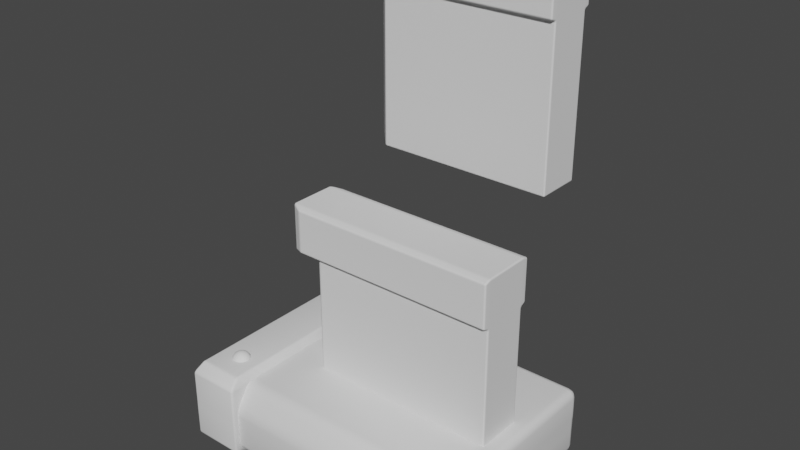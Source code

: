 # Source: cartridge_slot.blend  (saved by Blender 2.82.7; exported with 4.5.12 LTS)
import bpy
from mathutils import Matrix  # noqa: F401  (used for matrix-valued properties, if any)

bpy.ops.wm.read_factory_settings(use_empty=True)
scene = bpy.context.scene
scene.name = 'Scene'

# ---- collections
col_collection = bpy.data.collections.new('Collection'); scene.collection.children.link(col_collection)

# ---- node groups
ng_auto_smooth = bpy.data.node_groups.new('Auto Smooth', 'GeometryNodeTree')
_s = ng_auto_smooth.interface.new_socket(name='Geometry', in_out='OUTPUT', socket_type='NodeSocketGeometry')
_s = ng_auto_smooth.interface.new_socket(name='Geometry', in_out='INPUT', socket_type='NodeSocketGeometry')
_s = ng_auto_smooth.interface.new_socket(name='Angle', in_out='INPUT', socket_type='NodeSocketFloat')
_s.subtype = 'ANGLE'
_s.min_value = 0.0
_s.max_value = 3.142
ng_auto_smooth.is_modifier = True
_N = ng_auto_smooth.nodes; _L = ng_auto_smooth.links
n0 = _N.new('NodeGroupOutput'); n0.name = 'Group Output'; n0.location = (480, -100)
n1 = _N.new('NodeGroupInput'); n1.name = 'Group Input'; n1.location = (-420, -300)
n2 = _N.new('NodeGroupInput'); n2.name = 'Group Input.001'; n2.location = (-60, -100)
n3 = _N.new('GeometryNodeSetShadeSmooth'); n3.name = 'Set Shade Smooth'; n3.location = (120, -100)
n3.domain = 'EDGE'
n4 = _N.new('GeometryNodeSetShadeSmooth'); n4.name = 'Set Shade Smooth.001'; n4.location = (300, -100)
n5 = _N.new('GeometryNodeInputMeshEdgeAngle'); n5.name = 'Edge Angle'; n5.location = (-420, -220)
n6 = _N.new('GeometryNodeInputEdgeSmooth'); n6.name = 'Is Edge Smooth'; n6.location = (-60, -160)
n7 = _N.new('GeometryNodeInputShadeSmooth'); n7.name = 'Is Face Smooth'; n7.location = (-240, -340)
n8 = _N.new('FunctionNodeBooleanMath'); n8.name = 'Boolean Math'; n8.location = (-60, -220)
n9 = _N.new('FunctionNodeCompare'); n9.name = 'Compare'; n9.location = (-240, -180)
n9.operation = 'LESS_EQUAL'
_L.new(n5.outputs[0], n9.inputs[0])
_L.new(n4.outputs[0], n0.inputs[0])
_L.new(n1.outputs[1], n9.inputs[1])
_L.new(n9.outputs[0], n8.inputs[0])
_L.new(n7.outputs[0], n8.inputs[1])
_L.new(n2.outputs[0], n3.inputs[0])
_L.new(n6.outputs[0], n3.inputs[1])
_L.new(n3.outputs[0], n4.inputs[0])
_L.new(n8.outputs[0], n3.inputs[2])
n0.is_active_output = True

# ---- world
world_world = bpy.data.worlds.new('World'); scene.world = world_world
world_world.use_nodes = True; world_world.node_tree.nodes.clear()
_N = world_world.node_tree.nodes; _L = world_world.node_tree.links
n0 = _N.new('ShaderNodeOutputWorld'); n0.name = 'World Output'; n0.location = (300, 300)
n1 = _N.new('ShaderNodeBackground'); n1.name = 'Background'; n1.location = (10, 300)
n1.inputs[0].default_value = (0.05088, 0.05088, 0.05088, 1.0)
_L.new(n1.outputs[0], n0.inputs[0])
n0.is_active_output = True
world_world.color = (0.05088, 0.05088, 0.05088)
world_world.use_sun_shadow = False
world_world.sun_shadow_jitter_overblur = 0.0

# ---- meshes
me_cube_001 = bpy.data.meshes.new('Cube.001')
me_cube_001.from_pydata([(-1.0, -0.2251, 1.0), (-1.0, 0.2251, -1.0), (-1.0, 0.2251, 1.0), (1.0, -0.2251, -1.0), (1.0, -0.2251, 1.0), (1.0, 0.2251, -1.0), (1.0, 0.2251, 1.0), (-1.0, -0.2251, 0.5513), (-1.0, 0.2251, 0.5513), (1.0, 0.2251, 0.5513), (1.0, -0.2251, 0.5513), (-0.7846, 0.2251, -1.0), (-0.7846, 0.2251, 1.0), (-0.7846, -0.2251, -1.0), (-0.7846, -0.2251, 1.0), (-0.7846, -0.2251, 0.5513), (-0.7846, 0.2251, 0.5513), (-1.0, 0.006166, -1.0), (-1.0, 0.006166, 1.0), (1.0, 0.006166, -1.0), (1.0, 0.006166, 1.0), (1.0, 0.006166, 0.5513), (-1.0, 0.006166, 0.5513), (-0.7846, 0.006166, 1.0), (-0.7846, 0.006166, -1.0), (-1.057, -0.2251, 0.5513), (-1.057, -0.2251, 1.0), (-1.057, 0.006166, 1.0), (-1.057, 0.2251, 1.0), (-1.057, 0.2251, 0.5513), (-1.057, 0.006166, 0.5513), (-0.9024, -0.2798, 0.5718), (-0.9024, -0.2798, 0.9795), (-0.6977, 0.2798, 0.9795), (0.9981, 0.2798, 0.9795), (-0.6977, -0.2798, 0.9795), (-0.9024, 0.2798, 0.9795), (-0.9024, 0.2798, 0.5718), (0.9981, 0.2798, 0.5718), (0.9981, -0.2798, 0.9795), (0.9981, -0.2798, 0.5718), (-0.6977, -0.2798, 0.5718), (-0.6977, 0.2798, 0.5718), (-0.9562, -0.2798, 0.5718), (-0.9562, -0.2798, 0.9795), (-0.9562, 0.2798, 0.9795), (-0.9562, 0.2798, 0.5718)], [], [(22, 7, 25, 30), (26, 25, 43, 44), (21, 20, 4, 10), (8, 29, 46, 37), (24, 19, 3, 13), (23, 18, 0, 14), (22, 15, 7), (19, 21, 10, 3), (11, 16, 9, 5), (17, 22, 8, 1), (1, 8, 16, 11), (3, 10, 15, 13), (20, 23, 14, 4), (13, 17, 24), (9, 16, 42, 38), (16, 8, 37, 42), (1, 11, 24, 17), (6, 12, 23, 20), (22, 17, 13, 15), (5, 9, 21, 19), (12, 2, 18, 23), (11, 5, 19, 24), (9, 6, 20, 21), (8, 22, 30, 29), (30, 27, 28, 29), (25, 26, 27, 30), (15, 10, 40, 41), (7, 15, 41, 31), (0, 18, 27, 26), (18, 2, 28, 27), (42, 33, 34, 38), (41, 35, 32, 31), (40, 39, 35, 41), (37, 36, 33, 42), (31, 32, 44, 43), (36, 37, 46, 45), (25, 7, 31, 43), (14, 0, 32, 35), (0, 26, 44, 32), (29, 28, 45, 46), (12, 6, 34, 33), (28, 2, 36, 45), (2, 12, 33, 36), (6, 9, 38, 34), (10, 4, 39, 40), (4, 14, 35, 39)])
_uv = me_cube_001.uv_layers.new(name='UVMap')
_uv.uv.foreach_set('vector', [0.4983, 0.9823, 0.5615, 0.9823, 0.5615, 0.9962, 0.4983, 0.9962, 0.245, 0.9995, 0.1225, 0.9995, 0.1281, 0.9736, 0.2394, 0.9736, 0.6545, 0.8719, 0.6545, 0.9823, 0.5914, 0.9823, 0.5914, 0.8719, 0.4385, 0.9823, 0.4385, 0.9962, 0.4236, 0.9715, 0.4236, 0.9583, 0.3048, 0.9341, 0.3048, 0.4952, 0.3679, 0.4952, 0.3679, 0.9341, 0.9253, 0.439, 0.9253, 0.4919, 0.8621, 0.4919, 0.8621, 0.439, 0.4983, 0.9823, 0.5615, 0.9293, 0.5615, 0.9823, 0.6545, 0.4903, 0.6545, 0.8719, 0.5914, 0.8719, 0.5914, 0.4903, 0.8472, 0.4375, 0.4236, 0.4375, 0.4236, 2.932e-08, 0.8472, 0.0, 0.7292, 0.8719, 0.7292, 0.4903, 0.789, 0.4903, 0.789, 0.8719, 0.8472, 0.4903, 0.4236, 0.4903, 0.4236, 0.4375, 0.8472, 0.4375, 0.4236, 0.4952, 3.255e-08, 0.4952, 0.0, 0.05828, 0.4236, 0.05828, 0.9253, 0.0, 0.9253, 0.439, 0.8621, 0.439, 0.8621, 0.0, 0.3679, 0.9341, 0.3048, 0.9871, 0.3048, 0.9341, 0.4385, 0.4903, 0.4385, 0.9293, 0.4236, 0.9079, 0.4236, 0.4908, 0.4385, 0.9293, 0.4385, 0.9823, 0.4236, 0.9583, 0.4236, 0.9079, 0.245, 0.9871, 0.245, 0.9341, 0.3048, 0.9341, 0.3048, 0.9871, 0.985, 0.0, 0.985, 0.439, 0.9253, 0.439, 0.9253, 0.0, 0.0, 7.331e-08, 0.4236, 0.0, 0.4236, 0.05828, 0.0, 0.05828, 0.7143, 0.4903, 0.7143, 0.8719, 0.6545, 0.8719, 0.6545, 0.4903, 0.985, 0.439, 0.985, 0.4919, 0.9253, 0.4919, 0.9253, 0.439, 0.245, 0.9341, 0.245, 0.4952, 0.3048, 0.4952, 0.3048, 0.9341, 0.7143, 0.8719, 0.7143, 0.9823, 0.6545, 0.9823, 0.6545, 0.8719, 0.4385, 0.9823, 0.4983, 0.9823, 0.4983, 0.9962, 0.4385, 0.9962, 0.9697, 0.5597, 0.8472, 0.5597, 0.8472, 0.5059, 0.9697, 0.5059, 0.9697, 0.6166, 0.8472, 0.6166, 0.8472, 0.5597, 0.9697, 0.5597, 0.5615, 0.9293, 0.5615, 0.4903, 0.5764, 0.4908, 0.5764, 0.9079, 0.5615, 0.9823, 0.5615, 0.9293, 0.5764, 0.9079, 0.5764, 0.9583, 0.8621, 0.4919, 0.9253, 0.4919, 0.9253, 0.5059, 0.8621, 0.5059, 0.9253, 0.4919, 0.985, 0.4919, 0.985, 0.5059, 0.9253, 0.5059, 0.1169, 0.9109, 0.005589, 0.9109, 0.005589, 0.4952, 0.1169, 0.4952, 0.1281, 0.9103, 0.2394, 0.9103, 0.2394, 0.9604, 0.1281, 0.9604, 0.1281, 0.4952, 0.2394, 0.4952, 0.2394, 0.9103, 0.1281, 0.9103, 0.1169, 0.9611, 0.005589, 0.9611, 0.005589, 0.9109, 0.1169, 0.9109, 0.1281, 0.9604, 0.2394, 0.9604, 0.2394, 0.9736, 0.1281, 0.9736, 0.005589, 0.9611, 0.1169, 0.9611, 0.1169, 0.9743, 0.005589, 0.9743, 0.5615, 0.9962, 0.5615, 0.9823, 0.5764, 0.9583, 0.5764, 0.9715, 0.8621, 0.439, 0.8621, 0.4919, 0.8472, 0.4679, 0.8472, 0.4176, 0.8621, 0.4919, 0.8621, 0.5059, 0.8472, 0.4812, 0.8472, 0.4679, 0.1225, 1.0, 0.0, 1.0, 0.005589, 0.9743, 0.1169, 0.9743, 0.985, 0.439, 0.985, 0.0, 1.0, 0.0004732, 1.0, 0.4176, 0.985, 0.5059, 0.985, 0.4919, 1.0, 0.4679, 1.0, 0.4812, 0.985, 0.4919, 0.985, 0.439, 1.0, 0.4176, 1.0, 0.4679, 0.7143, 0.9823, 0.7143, 0.8719, 0.7292, 0.8769, 0.7292, 0.9772, 0.5914, 0.8719, 0.5914, 0.9823, 0.5764, 0.9772, 0.5764, 0.8769, 0.8621, 0.0, 0.8621, 0.439, 0.8472, 0.4176, 0.8472, 0.0004732])
me_cube_001.use_remesh_fix_poles = True
me_cube_001.use_remesh_preserve_attributes = False
me_cube_001.use_mirror_vertex_groups = False
me_cube_001.update()
me_cube_005 = bpy.data.meshes.new('Cube.005')
me_cube_005.from_pydata([(-1.0, -0.3486, 1.664), (-1.0, 0.3421, 1.664), (1.0, -0.3486, 1.664), (1.0, 0.3421, 1.664), (-1.0, -0.3486, 1.152), (-1.0, 0.3421, 1.152), (1.0, 0.3421, 1.152), (1.0, -0.3486, 1.152), (-0.7846, 0.3421, 1.664), (-0.7846, -0.3486, 1.664), (-0.8453, -0.3486, 1.152), (-0.7846, 0.3421, 1.152), (-1.0, 0.006201, 1.664), (1.0, 0.0062, 1.664), (1.0, 0.0062, 1.152), (-1.0, -0.1213, 1.152), (-0.7846, 0.006201, 1.664), (-1.057, -0.3486, 1.152), (-1.057, -0.3486, 1.664), (-1.057, 0.006201, 1.664), (-1.057, 0.3421, 1.664), (-1.057, 0.3421, 1.152), (-1.057, 0.006201, 1.152), (-0.9024, -0.4327, 1.185), (-0.9024, -0.4327, 1.631), (-0.6977, 0.4262, 1.631), (0.9981, 0.4262, 1.631), (-0.6977, -0.4327, 1.631), (-0.9024, 0.4262, 1.631), (-0.9024, 0.4262, 1.185), (0.9981, 0.4262, 1.185), (0.9981, -0.4327, 1.631), (0.9981, -0.4327, 1.185), (-0.6977, -0.4327, 1.185), (-0.6977, 0.4262, 1.185), (-0.9562, -0.4327, 1.185), (-0.9562, -0.4327, 1.631), (-0.9562, 0.4262, 1.631), (-0.9562, 0.4262, 1.185)], [], [(15, 4, 17, 22), (18, 17, 35, 36), (14, 13, 2, 7), (5, 21, 38, 29), (16, 12, 0, 9), (15, 10, 4), (13, 16, 9, 2), (6, 11, 34, 30), (11, 5, 29, 34), (3, 8, 16, 13), (8, 1, 12, 16), (6, 3, 13, 14), (5, 15, 22, 21), (22, 19, 20, 21), (17, 18, 19, 22), (10, 7, 32, 33), (4, 10, 33, 23), (0, 12, 19, 18), (12, 1, 20, 19), (34, 25, 26, 30), (33, 27, 24, 23), (32, 31, 27, 33), (29, 28, 25, 34), (23, 24, 36, 35), (28, 29, 38, 37), (17, 4, 23, 35), (9, 0, 24, 27), (0, 18, 36, 24), (21, 20, 37, 38), (8, 3, 26, 25), (20, 1, 28, 37), (1, 8, 25, 28), (3, 6, 30, 26), (7, 2, 31, 32), (2, 9, 27, 31), (10, 15, 5, 11, 6, 14, 7)])
me_cube_005.polygons.foreach_set('use_smooth', [True] * 36)
_uv = me_cube_005.uv_layers.new(name='UVMap')
_uv.uv.foreach_set('vector', [0.4983, 0.9823, 0.5615, 0.9823, 0.5615, 0.9962, 0.4983, 0.9962, 0.245, 0.9995, 0.1225, 0.9995, 0.1281, 0.9736, 0.2394, 0.9736, 0.6545, 0.8719, 0.6545, 0.9823, 0.5914, 0.9823, 0.5914, 0.8719, 0.4385, 0.9823, 0.4385, 0.9962, 0.4236, 0.9715, 0.4236, 0.9583, 0.9253, 0.439, 0.9253, 0.4919, 0.8621, 0.4919, 0.8621, 0.439, 0.4983, 0.9823, 0.5615, 0.9293, 0.5615, 0.9823, 0.9253, 0.0, 0.9253, 0.439, 0.8621, 0.439, 0.8621, 0.0, 0.4385, 0.4903, 0.4385, 0.9293, 0.4236, 0.9079, 0.4236, 0.4908, 0.4385, 0.9293, 0.4385, 0.9823, 0.4236, 0.9583, 0.4236, 0.9079, 0.985, 0.0, 0.985, 0.439, 0.9253, 0.439, 0.9253, 0.0, 0.985, 0.439, 0.985, 0.4919, 0.9253, 0.4919, 0.9253, 0.439, 0.7143, 0.8719, 0.7143, 0.9823, 0.6545, 0.9823, 0.6545, 0.8719, 0.4385, 0.9823, 0.4983, 0.9823, 0.4983, 0.9962, 0.4385, 0.9962, 0.9697, 0.5597, 0.8472, 0.5597, 0.8472, 0.5059, 0.9697, 0.5059, 0.9697, 0.6166, 0.8472, 0.6166, 0.8472, 0.5597, 0.9697, 0.5597, 0.5615, 0.9293, 0.5615, 0.4903, 0.5764, 0.4908, 0.5764, 0.9079, 0.5615, 0.9823, 0.5615, 0.9293, 0.5764, 0.9079, 0.5764, 0.9583, 0.8621, 0.4919, 0.9253, 0.4919, 0.9253, 0.5059, 0.8621, 0.5059, 0.9253, 0.4919, 0.985, 0.4919, 0.985, 0.5059, 0.9253, 0.5059, 0.1169, 0.9109, 0.005589, 0.9109, 0.005589, 0.4952, 0.1169, 0.4952, 0.1281, 0.9103, 0.2394, 0.9103, 0.2394, 0.9604, 0.1281, 0.9604, 0.1281, 0.4952, 0.2394, 0.4952, 0.2394, 0.9103, 0.1281, 0.9103, 0.1169, 0.9611, 0.005589, 0.9611, 0.005589, 0.9109, 0.1169, 0.9109, 0.1281, 0.9604, 0.2394, 0.9604, 0.2394, 0.9736, 0.1281, 0.9736, 0.005589, 0.9611, 0.1169, 0.9611, 0.1169, 0.9743, 0.005589, 0.9743, 0.5615, 0.9962, 0.5615, 0.9823, 0.5764, 0.9583, 0.5764, 0.9715, 0.8621, 0.439, 0.8621, 0.4919, 0.8472, 0.4679, 0.8472, 0.4176, 0.8621, 0.4919, 0.8621, 0.5059, 0.8472, 0.4812, 0.8472, 0.4679, 0.1225, 1.0, 0.0, 1.0, 0.005589, 0.9743, 0.1169, 0.9743, 0.985, 0.439, 0.985, 0.0, 1.0, 0.0004732, 1.0, 0.4176, 0.985, 0.5059, 0.985, 0.4919, 1.0, 0.4679, 1.0, 0.4812, 0.985, 0.4919, 0.985, 0.439, 1.0, 0.4176, 1.0, 0.4679, 0.7143, 0.9823, 0.7143, 0.8719, 0.7292, 0.8769, 0.7292, 0.9772, 0.5914, 0.8719, 0.5914, 0.9823, 0.5764, 0.9772, 0.5764, 0.8769, 0.8621, 0.0, 0.8621, 0.439, 0.8472, 0.4176, 0.8472, 0.0004732, 0.5615, 0.9293, 0.4983, 0.9823, 0.4385, 0.9823, 0.4385, 0.9293, 0.7143, 0.8719, 0.6545, 0.8719, 0.5615, 0.4903])
me_cube_005.use_remesh_fix_poles = True
me_cube_005.use_remesh_preserve_attributes = False
me_cube_005.use_mirror_vertex_groups = False
me_cube_005.update()
me_cube_006 = bpy.data.meshes.new('Cube.006')
me_cube_006.from_pydata([(-1.0, -0.2251, 1.0), (-1.0, 0.2251, -1.0), (-1.0, 0.2251, 1.0), (1.0, -0.2251, -1.0), (1.0, -0.2251, 1.0), (1.0, 0.2251, -1.0), (1.0, 0.2251, 1.0), (-1.0, -0.2251, 0.5513), (-1.0, 0.2251, 0.5513), (1.0, 0.2251, 0.5513), (1.0, -0.2251, 0.5513), (-0.7846, 0.2251, -1.0), (-0.7846, 0.2251, 1.0), (-0.7846, -0.2251, -1.0), (-0.7846, -0.2251, 1.0), (-0.7846, -0.2251, 0.5513), (-0.7846, 0.2251, 0.5513), (-1.0, 0.006166, -1.0), (-1.0, 0.006166, 1.0), (1.0, 0.006166, -1.0), (1.0, 0.006166, 1.0), (1.0, 0.006166, 0.5513), (-1.0, 0.006166, 0.5513), (-0.7846, 0.006166, 1.0), (-0.7846, 0.006166, -1.0), (-1.057, -0.2251, 0.5513), (-1.057, -0.2251, 1.0), (-1.057, 0.006166, 1.0), (-1.057, 0.2251, 1.0), (-1.057, 0.2251, 0.5513), (-1.057, 0.006166, 0.5513), (-0.9024, -0.2798, 0.5718), (-0.9024, -0.2798, 0.9795), (-0.6977, 0.2798, 0.9795), (0.9981, 0.2798, 0.9795), (-0.6977, -0.2798, 0.9795), (-0.9024, 0.2798, 0.9795), (-0.9024, 0.2798, 0.5718), (0.9981, 0.2798, 0.5718), (0.9981, -0.2798, 0.9795), (0.9981, -0.2798, 0.5718), (-0.6977, -0.2798, 0.5718), (-0.6977, 0.2798, 0.5718), (-0.9562, -0.2798, 0.5718), (-0.9562, -0.2798, 0.9795), (-0.9562, 0.2798, 0.9795), (-0.9562, 0.2798, 0.5718)], [], [(22, 7, 25, 30), (26, 25, 43, 44), (21, 20, 4, 10), (8, 29, 46, 37), (24, 19, 3, 13), (23, 18, 0, 14), (22, 15, 7), (19, 21, 10, 3), (11, 16, 9, 5), (17, 22, 8, 1), (1, 8, 16, 11), (3, 10, 15, 13), (20, 23, 14, 4), (13, 17, 24), (9, 16, 42, 38), (16, 8, 37, 42), (1, 11, 24, 17), (6, 12, 23, 20), (22, 17, 13, 15), (5, 9, 21, 19), (12, 2, 18, 23), (11, 5, 19, 24), (9, 6, 20, 21), (8, 22, 30, 29), (30, 27, 28, 29), (25, 26, 27, 30), (15, 10, 40, 41), (7, 15, 41, 31), (0, 18, 27, 26), (18, 2, 28, 27), (42, 33, 34, 38), (41, 35, 32, 31), (40, 39, 35, 41), (37, 36, 33, 42), (31, 32, 44, 43), (36, 37, 46, 45), (25, 7, 31, 43), (14, 0, 32, 35), (0, 26, 44, 32), (29, 28, 45, 46), (12, 6, 34, 33), (28, 2, 36, 45), (2, 12, 33, 36), (6, 9, 38, 34), (10, 4, 39, 40), (4, 14, 35, 39)])
_uv = me_cube_006.uv_layers.new(name='UVMap')
_uv.uv.foreach_set('vector', [0.4983, 0.9823, 0.5615, 0.9823, 0.5615, 0.9962, 0.4983, 0.9962, 0.245, 0.9995, 0.1225, 0.9995, 0.1281, 0.9736, 0.2394, 0.9736, 0.6545, 0.8719, 0.6545, 0.9823, 0.5914, 0.9823, 0.5914, 0.8719, 0.4385, 0.9823, 0.4385, 0.9962, 0.4236, 0.9715, 0.4236, 0.9583, 0.3048, 0.9341, 0.3048, 0.4952, 0.3679, 0.4952, 0.3679, 0.9341, 0.9253, 0.439, 0.9253, 0.4919, 0.8621, 0.4919, 0.8621, 0.439, 0.4983, 0.9823, 0.5615, 0.9293, 0.5615, 0.9823, 0.6545, 0.4903, 0.6545, 0.8719, 0.5914, 0.8719, 0.5914, 0.4903, 0.8472, 0.4375, 0.4236, 0.4375, 0.4236, 2.932e-08, 0.8472, 0.0, 0.7292, 0.8719, 0.7292, 0.4903, 0.789, 0.4903, 0.789, 0.8719, 0.8472, 0.4903, 0.4236, 0.4903, 0.4236, 0.4375, 0.8472, 0.4375, 0.4236, 0.4952, 3.255e-08, 0.4952, 0.0, 0.05828, 0.4236, 0.05828, 0.9253, 0.0, 0.9253, 0.439, 0.8621, 0.439, 0.8621, 0.0, 0.3679, 0.9341, 0.3048, 0.9871, 0.3048, 0.9341, 0.4385, 0.4903, 0.4385, 0.9293, 0.4236, 0.9079, 0.4236, 0.4908, 0.4385, 0.9293, 0.4385, 0.9823, 0.4236, 0.9583, 0.4236, 0.9079, 0.245, 0.9871, 0.245, 0.9341, 0.3048, 0.9341, 0.3048, 0.9871, 0.985, 0.0, 0.985, 0.439, 0.9253, 0.439, 0.9253, 0.0, 0.0, 7.331e-08, 0.4236, 0.0, 0.4236, 0.05828, 0.0, 0.05828, 0.7143, 0.4903, 0.7143, 0.8719, 0.6545, 0.8719, 0.6545, 0.4903, 0.985, 0.439, 0.985, 0.4919, 0.9253, 0.4919, 0.9253, 0.439, 0.245, 0.9341, 0.245, 0.4952, 0.3048, 0.4952, 0.3048, 0.9341, 0.7143, 0.8719, 0.7143, 0.9823, 0.6545, 0.9823, 0.6545, 0.8719, 0.4385, 0.9823, 0.4983, 0.9823, 0.4983, 0.9962, 0.4385, 0.9962, 0.9697, 0.5597, 0.8472, 0.5597, 0.8472, 0.5059, 0.9697, 0.5059, 0.9697, 0.6166, 0.8472, 0.6166, 0.8472, 0.5597, 0.9697, 0.5597, 0.5615, 0.9293, 0.5615, 0.4903, 0.5764, 0.4908, 0.5764, 0.9079, 0.5615, 0.9823, 0.5615, 0.9293, 0.5764, 0.9079, 0.5764, 0.9583, 0.8621, 0.4919, 0.9253, 0.4919, 0.9253, 0.5059, 0.8621, 0.5059, 0.9253, 0.4919, 0.985, 0.4919, 0.985, 0.5059, 0.9253, 0.5059, 0.1169, 0.9109, 0.005589, 0.9109, 0.005589, 0.4952, 0.1169, 0.4952, 0.1281, 0.9103, 0.2394, 0.9103, 0.2394, 0.9604, 0.1281, 0.9604, 0.1281, 0.4952, 0.2394, 0.4952, 0.2394, 0.9103, 0.1281, 0.9103, 0.1169, 0.9611, 0.005589, 0.9611, 0.005589, 0.9109, 0.1169, 0.9109, 0.1281, 0.9604, 0.2394, 0.9604, 0.2394, 0.9736, 0.1281, 0.9736, 0.005589, 0.9611, 0.1169, 0.9611, 0.1169, 0.9743, 0.005589, 0.9743, 0.5615, 0.9962, 0.5615, 0.9823, 0.5764, 0.9583, 0.5764, 0.9715, 0.8621, 0.439, 0.8621, 0.4919, 0.8472, 0.4679, 0.8472, 0.4176, 0.8621, 0.4919, 0.8621, 0.5059, 0.8472, 0.4812, 0.8472, 0.4679, 0.1225, 1.0, 0.0, 1.0, 0.005589, 0.9743, 0.1169, 0.9743, 0.985, 0.439, 0.985, 0.0, 1.0, 0.0004732, 1.0, 0.4176, 0.985, 0.5059, 0.985, 0.4919, 1.0, 0.4679, 1.0, 0.4812, 0.985, 0.4919, 0.985, 0.439, 1.0, 0.4176, 1.0, 0.4679, 0.7143, 0.9823, 0.7143, 0.8719, 0.7292, 0.8769, 0.7292, 0.9772, 0.5914, 0.8719, 0.5914, 0.9823, 0.5764, 0.9772, 0.5764, 0.8769, 0.8621, 0.0, 0.8621, 0.439, 0.8472, 0.4176, 0.8472, 0.0004732])
me_cube_006.use_remesh_fix_poles = True
me_cube_006.use_remesh_preserve_attributes = False
me_cube_006.use_mirror_vertex_groups = False
me_cube_006.update()
me_plane = bpy.data.meshes.new('Plane')
me_plane.from_pydata([(-1.0, -1.0, 0.0), (1.0, -1.0, 0.0), (-1.0, 1.0, 0.0), (1.0, 1.0, 0.0)], [], [(0, 1, 3, 2)])
_uv = me_plane.uv_layers.new(name='UVMap')
_uv.uv.foreach_set('vector', [0.0, 0.0, 1.0, 0.0, 1.0, 1.0, 0.0, 1.0])
me_plane.use_remesh_fix_poles = True
me_plane.use_remesh_preserve_attributes = False
me_plane.use_mirror_vertex_groups = False
me_plane.update()
me_sphere = bpy.data.meshes.new('Sphere')
me_sphere.from_pydata([(-1.776e-15, 0.4339, 0.901), (-5.551e-17, 0.7818, 0.6235), (0.0, 0.9749, 0.2225), (0.0, 0.7818, -0.6235), (0.3392, 0.2705, 0.901), (0.6113, 0.4875, 0.6235), (0.7622, 0.6079, 0.2225), (0.7622, 0.6079, -0.2225), (0.6113, 0.4875, -0.6235), (0.3392, 0.2705, -0.901), (0.423, -0.09655, 0.901), (0.7622, -0.174, 0.6235), (0.9505, -0.2169, 0.2225), (0.9505, -0.2169, -0.2225), (0.7622, -0.174, -0.6235), (0.423, -0.09655, -0.901), (0.1883, -0.3909, 0.901), (0.3392, -0.7044, 0.6235), (0.423, -0.8784, 0.2225), (0.423, -0.8784, -0.2225), (0.3392, -0.7044, -0.6235), (0.1883, -0.3909, -0.901), (0.0, 1.51e-07, -1.0), (-0.1883, -0.3909, 0.901), (-0.3392, -0.7044, 0.6235), (-0.423, -0.8784, 0.2225), (-0.423, -0.8784, -0.2225), (-0.3392, -0.7044, -0.6235), (-0.1883, -0.3909, -0.901), (-0.423, -0.09655, 0.901), (-0.7622, -0.174, 0.6235), (-0.9505, -0.2169, 0.2225), (-0.9505, -0.2169, -0.2225), (-0.7622, -0.174, -0.6235), (-0.423, -0.09655, -0.901), (-0.3392, 0.2705, 0.901), (-0.6113, 0.4875, 0.6235), (-0.7622, 0.6079, 0.2225), (-0.7622, 0.6079, -0.2225), (-0.6113, 0.4875, -0.6235), (-0.3392, 0.2705, -0.901), (-7.105e-15, -2.487e-14, 1.0), (9.056e-08, 0.9749, -0.2225), (6.076e-08, 0.4339, -0.901), (0.0, 0.6229, 0.781), (0.0, 0.8998, 0.4333), (0.487, 0.3883, 0.781), (0.7035, 0.561, 0.4333), (0.7807, 0.6226, -4.532e-08), (0.7035, 0.561, -0.4333), (0.487, 0.3883, -0.781), (0.1735, 0.3602, 0.9188), (0.3261, 0.6772, -0.6623), (0.4209, 0.8739, 0.2444), (0.3261, 0.6772, 0.6623), (0.6072, -0.1386, 0.781), (0.8772, -0.2002, 0.4333), (0.9735, -0.2222, -3.852e-08), (0.8772, -0.2002, -0.4333), (0.6072, -0.1386, -0.781), (0.7328, 0.1672, -0.6623), (0.9457, 0.2158, -0.2444), (0.9457, 0.2158, 0.2444), (0.7328, 0.1672, 0.6623), (0.3897, 0.08896, 0.9188), (0.3897, 0.08896, -0.9188), (0.2702, -0.5612, 0.781), (0.3904, -0.8107, 0.4333), (0.4333, -0.8997, -4.532e-08), (0.3904, -0.8107, -0.4333), (0.2702, -0.5612, -0.781), (0.09685, -0.2011, -0.9779), (0.3126, -0.2493, 0.9188), (0.3126, -0.2493, -0.9188), (0.5876, -0.4686, -0.6623), (0.7584, -0.6048, -0.2444), (0.7584, -0.6048, 0.2444), (0.5876, -0.4686, 0.6623), (-0.2702, -0.5612, 0.781), (-0.3904, -0.8107, 0.4333), (-0.4333, -0.8997, -4.588e-08), (-0.3904, -0.8107, -0.4333), (-0.2702, -0.5612, -0.781), (-1.491e-08, -0.3998, -0.9188), (-3.17e-08, -0.7516, -0.6623), (-3.288e-08, -0.97, -0.2444), (-3.288e-08, -0.97, 0.2444), (-3.17e-08, -0.7516, 0.6623), (-4.31e-08, -0.3998, 0.9188), (-0.6072, -0.1386, 0.781), (-0.8772, -0.2002, 0.4333), (-0.9735, -0.2222, -3.795e-08), (-0.8772, -0.2002, -0.4333), (-0.6072, -0.1386, -0.781), (-0.7584, -0.6048, -0.2444), (-0.7584, -0.6048, 0.2444), (-0.5876, -0.4686, 0.6623), (-0.3126, -0.2493, 0.9188), (-0.3126, -0.2493, -0.9188), (-0.5876, -0.4686, -0.6623), (-0.487, 0.3883, 0.781), (-0.7035, 0.561, 0.4333), (-0.7807, 0.6226, -4.532e-08), (-0.7035, 0.561, -0.4333), (-0.487, 0.3883, -0.781), (-0.3897, 0.08896, -0.9188), (-0.7328, 0.1672, -0.6623), (-0.9457, 0.2158, -0.2444), (-0.9457, 0.2158, 0.2444), (-0.7328, 0.1672, 0.6623), (-0.3897, 0.08896, 0.9188), (-0.1735, 0.3602, -0.9188), (-0.4209, 0.8739, -0.2444), (-3.578e-15, 0.2232, 0.9779), (4.528e-08, 0.9986, -4.132e-08), (4.504e-08, 0.8998, -0.4333), (3.069e-08, 0.6229, -0.781), (3.016e-08, 0.2232, -0.9779), (0.1745, 0.1392, 0.9779), (0.1745, 0.1392, -0.9779), (0.1735, 0.3602, -0.9188), (0.4209, 0.8739, -0.2444), (0.2176, -0.04967, 0.9779), (0.2176, -0.04967, -0.9779), (0.09685, -0.2011, 0.9779), (-0.09685, -0.2011, 0.9779), (-0.09685, -0.2011, -0.9779), (-0.2176, -0.04967, 0.9779), (-0.2176, -0.04967, -0.9779), (-0.1745, 0.1392, 0.9779), (-0.1745, 0.1392, -0.9779), (-0.3261, 0.6772, -0.6623), (-0.4209, 0.8739, 0.2444), (-0.3261, 0.6772, 0.6623), (-0.1735, 0.3602, 0.9188), (-0.2541, 0.5276, 0.812), (-0.4333, 0.8997, -4.332e-08), (-0.2541, 0.5276, -0.812), (-0.3829, 0.7952, 0.4694), (-0.3829, 0.7952, -0.4694), (-0.5709, 0.1303, 0.812), (-0.9735, 0.2222, -4.164e-08), (-0.5709, 0.1303, -0.812), (-0.8605, 0.1964, 0.4694), (-0.8605, 0.1964, -0.4694), (-0.4578, -0.3651, -0.812), (-0.69, -0.5503, 0.4694), (-0.69, -0.5503, -0.4694), (-0.4578, -0.3651, 0.812), (-0.7807, -0.6226, -4.192e-08), (-2.169e-08, -0.8826, 0.4694), (-1.619e-08, -0.8826, -0.4694), (-1.479e-08, -0.5856, 0.812), (-3.308e-08, -0.9986, -4.56e-08), (-1.315e-08, -0.5856, -0.812), (0.69, -0.5503, 0.4694), (0.69, -0.5503, -0.4694), (0.4578, -0.3651, 0.812), (0.7807, -0.6226, -4.192e-08), (0.4578, -0.3651, -0.812), (0.5709, 0.1303, 0.812), (0.9735, 0.2222, -4.192e-08), (0.5709, 0.1303, -0.812), (0.8605, 0.1964, 0.4694), (0.8605, 0.1964, -0.4694), (0.3829, 0.7952, 0.4694), (0.3829, 0.7952, -0.4694), (0.2541, 0.5276, 0.812), (0.4333, 0.8997, -4.332e-08), (0.2541, 0.5276, -0.812)], [], [(0, 113, 51), (169, 52, 8, 50), (168, 53, 6, 48), (167, 51, 4, 46), (22, 117, 119), (166, 121, 7, 49), (165, 54, 5, 47), (164, 61, 13, 58), (163, 63, 11, 56), (4, 118, 64), (162, 60, 14, 59), (161, 62, 12, 57), (160, 64, 10, 55), (22, 119, 123), (10, 122, 72), (159, 74, 20, 70), (158, 76, 18, 68), (157, 72, 16, 66), (22, 123, 71), (156, 75, 19, 69), (155, 77, 17, 67), (154, 84, 27, 82), (153, 86, 25, 80), (152, 88, 23, 78), (22, 71, 126), (151, 85, 26, 81), (150, 87, 24, 79), (16, 124, 88), (149, 95, 31, 91), (148, 97, 29, 89), (22, 126, 128), (147, 94, 32, 92), (146, 96, 30, 90), (23, 125, 97), (145, 99, 33, 93), (22, 128, 130), (144, 107, 38, 103), (143, 109, 36, 101), (29, 127, 110), (142, 106, 39, 104), (141, 108, 37, 102), (140, 110, 35, 100), (22, 130, 117), (139, 112, 42, 115), (138, 133, 1, 45), (35, 129, 134), (137, 131, 3, 116), (136, 132, 2, 114), (135, 134, 0, 44), (133, 135, 44, 1), (36, 100, 135, 133), (100, 35, 134, 135), (112, 136, 114, 42), (38, 102, 136, 112), (102, 37, 132, 136), (111, 137, 116, 43), (40, 104, 137, 111), (104, 39, 131, 137), (134, 113, 0), (134, 129, 113), (129, 41, 113), (132, 138, 45, 2), (37, 101, 138, 132), (101, 36, 133, 138), (131, 139, 115, 3), (39, 103, 139, 131), (103, 38, 112, 139), (117, 111, 43), (117, 130, 111), (130, 40, 111), (109, 140, 100, 36), (30, 89, 140, 109), (89, 29, 110, 140), (107, 141, 102, 38), (32, 91, 141, 107), (91, 31, 108, 141), (105, 142, 104, 40), (34, 93, 142, 105), (93, 33, 106, 142), (110, 129, 35), (110, 127, 129), (127, 41, 129), (108, 143, 101, 37), (31, 90, 143, 108), (90, 30, 109, 143), (106, 144, 103, 39), (33, 92, 144, 106), (92, 32, 107, 144), (130, 105, 40), (130, 128, 105), (128, 34, 105), (98, 145, 93, 34), (28, 82, 145, 98), (82, 27, 99, 145), (97, 127, 29), (97, 125, 127), (125, 41, 127), (95, 146, 90, 31), (25, 79, 146, 95), (79, 24, 96, 146), (99, 147, 92, 33), (27, 81, 147, 99), (81, 26, 94, 147), (128, 98, 34), (128, 126, 98), (126, 28, 98), (96, 148, 89, 30), (24, 78, 148, 96), (78, 23, 97, 148), (94, 149, 91, 32), (26, 80, 149, 94), (80, 25, 95, 149), (88, 125, 23), (88, 124, 125), (124, 41, 125), (86, 150, 79, 25), (18, 67, 150, 86), (67, 17, 87, 150), (84, 151, 81, 27), (20, 69, 151, 84), (69, 19, 85, 151), (126, 83, 28), (126, 71, 83), (71, 21, 83), (87, 152, 78, 24), (17, 66, 152, 87), (66, 16, 88, 152), (85, 153, 80, 26), (19, 68, 153, 85), (68, 18, 86, 153), (83, 154, 82, 28), (21, 70, 154, 83), (70, 20, 84, 154), (76, 155, 67, 18), (12, 56, 155, 76), (56, 11, 77, 155), (74, 156, 69, 20), (14, 58, 156, 74), (58, 13, 75, 156), (71, 73, 21), (71, 123, 73), (123, 15, 73), (77, 157, 66, 17), (11, 55, 157, 77), (55, 10, 72, 157), (75, 158, 68, 19), (13, 57, 158, 75), (57, 12, 76, 158), (73, 159, 70, 21), (15, 59, 159, 73), (59, 14, 74, 159), (72, 124, 16), (72, 122, 124), (122, 41, 124), (123, 65, 15), (123, 119, 65), (119, 9, 65), (63, 160, 55, 11), (5, 46, 160, 63), (46, 4, 64, 160), (61, 161, 57, 13), (7, 48, 161, 61), (48, 6, 62, 161), (65, 162, 59, 15), (9, 50, 162, 65), (50, 8, 60, 162), (64, 122, 10), (64, 118, 122), (118, 41, 122), (62, 163, 56, 12), (6, 47, 163, 62), (47, 5, 63, 163), (60, 164, 58, 14), (8, 49, 164, 60), (49, 7, 61, 164), (53, 165, 47, 6), (2, 45, 165, 53), (45, 1, 54, 165), (52, 166, 49, 8), (3, 115, 166, 52), (115, 42, 121, 166), (119, 120, 9), (119, 117, 120), (117, 43, 120), (54, 167, 46, 5), (1, 44, 167, 54), (44, 0, 51, 167), (121, 168, 48, 7), (42, 114, 168, 121), (114, 2, 53, 168), (120, 169, 50, 9), (43, 116, 169, 120), (116, 3, 52, 169), (51, 118, 4), (51, 113, 118), (113, 41, 118)])
me_sphere.polygons.foreach_set('use_smooth', [True] * 196)
_uv = me_sphere.uv_layers.new(name='UVMap')
_uv.uv.foreach_set('vector', [0.7143, 0.8571, 0.6786, 0.9286, 0.6429, 0.8571, 0.6429, 0.2143, 0.6429, 0.2857, 0.5714, 0.2857, 0.5714, 0.2143, 0.6429, 0.5, 0.6429, 0.5714, 0.5714, 0.5714, 0.5714, 0.5, 0.6429, 0.7857, 0.6429, 0.8571, 0.5714, 0.8571, 0.5714, 0.7857, 0.6429, 0.0, 0.6786, 0.07143, 0.6071, 0.07143, 0.6429, 0.3571, 0.6429, 0.4286, 0.5714, 0.4286, 0.5714, 0.3571, 0.6429, 0.6429, 0.6429, 0.7143, 0.5714, 0.7143, 0.5714, 0.6429, 0.5, 0.3571, 0.5, 0.4286, 0.4286, 0.4286, 0.4286, 0.3571, 0.5, 0.6429, 0.5, 0.7143, 0.4286, 0.7143, 0.4286, 0.6429, 0.5714, 0.8571, 0.5357, 0.9286, 0.5, 0.8571, 0.5, 0.2143, 0.5, 0.2857, 0.4286, 0.2857, 0.4286, 0.2143, 0.5, 0.5, 0.5, 0.5714, 0.4286, 0.5714, 0.4286, 0.5, 0.5, 0.7857, 0.5, 0.8571, 0.4286, 0.8571, 0.4286, 0.7857, 0.5, 0.0, 0.5357, 0.07143, 0.4643, 0.07143, 0.4286, 0.8571, 0.3929, 0.9286, 0.3571, 0.8571, 0.3571, 0.2143, 0.3571, 0.2857, 0.2857, 0.2857, 0.2857, 0.2143, 0.3571, 0.5, 0.3571, 0.5714, 0.2857, 0.5714, 0.2857, 0.5, 0.3571, 0.7857, 0.3571, 0.8571, 0.2857, 0.8571, 0.2857, 0.7857, 0.3571, 0.0, 0.3929, 0.07143, 0.3214, 0.07143, 0.3571, 0.3571, 0.3571, 0.4286, 0.2857, 0.4286, 0.2857, 0.3571, 0.3571, 0.6429, 0.3571, 0.7143, 0.2857, 0.7143, 0.2857, 0.6429, 0.2143, 0.2143, 0.2143, 0.2857, 0.1429, 0.2857, 0.1429, 0.2143, 0.2143, 0.5, 0.2143, 0.5714, 0.1429, 0.5714, 0.1429, 0.5, 0.2143, 0.7857, 0.2143, 0.8571, 0.1429, 0.8571, 0.1429, 0.7857, 0.2143, 0.0, 0.25, 0.07143, 0.1786, 0.07143, 0.2143, 0.3571, 0.2143, 0.4286, 0.1429, 0.4286, 0.1429, 0.3571, 0.2143, 0.6429, 0.2143, 0.7143, 0.1429, 0.7143, 0.1429, 0.6429, 0.2857, 0.8571, 0.25, 0.9286, 0.2143, 0.8571, 0.07143, 0.5, 0.07143, 0.5714, 5.96e-08, 0.5714, 5.96e-08, 0.5, 0.07143, 0.7857, 0.07143, 0.8571, 0.0, 0.8571, 2.98e-08, 0.7857, 0.07143, 0.0, 0.1071, 0.07143, 0.03571, 0.07143, 0.07143, 0.3571, 0.07143, 0.4286, 5.96e-08, 0.4286, 5.96e-08, 0.3571, 0.07143, 0.6429, 0.07143, 0.7143, 5.96e-08, 0.7143, 5.96e-08, 0.6429, 0.1429, 0.8571, 0.1071, 0.9286, 0.07143, 0.8571, 0.07143, 0.2143, 0.07143, 0.2857, 5.96e-08, 0.2857, 2.98e-08, 0.2143, 0.9286, 0.0, 0.9643, 0.07143, 0.8929, 0.07143, 0.9286, 0.3571, 0.9286, 0.4286, 0.8571, 0.4286, 0.8571, 0.3571, 0.9286, 0.6429, 0.9286, 0.7143, 0.8571, 0.7143, 0.8571, 0.6429, 1.0, 0.8571, 0.9643, 0.9286, 0.9286, 0.8571, 0.9286, 0.2143, 0.9286, 0.2857, 0.8571, 0.2857, 0.8571, 0.2143, 0.9286, 0.5, 0.9286, 0.5714, 0.8571, 0.5714, 0.8571, 0.5, 0.9286, 0.7857, 0.9286, 0.8571, 0.8571, 0.8571, 0.8571, 0.7857, 0.7857, 0.0, 0.8214, 0.07143, 0.75, 0.07143, 0.7857, 0.3571, 0.7857, 0.4286, 0.7143, 0.4286, 0.7143, 0.3571, 0.7857, 0.6429, 0.7857, 0.7143, 0.7143, 0.7143, 0.7143, 0.6429, 0.8571, 0.8571, 0.8214, 0.9286, 0.7857, 0.8571, 0.7857, 0.2143, 0.7857, 0.2857, 0.7143, 0.2857, 0.7143, 0.2143, 0.7857, 0.5, 0.7857, 0.5714, 0.7143, 0.5714, 0.7143, 0.5, 0.7857, 0.7857, 0.7857, 0.8571, 0.7143, 0.8571, 0.7143, 0.7857, 0.7857, 0.7143, 0.7857, 0.7857, 0.7143, 0.7857, 0.7143, 0.7143, 0.8571, 0.7143, 0.8571, 0.7857, 0.7857, 0.7857, 0.7857, 0.7143, 0.8571, 0.7857, 0.8571, 0.8571, 0.7857, 0.8571, 0.7857, 0.7857, 0.7857, 0.4286, 0.7857, 0.5, 0.7143, 0.5, 0.7143, 0.4286, 0.8571, 0.4286, 0.8571, 0.5, 0.7857, 0.5, 0.7857, 0.4286, 0.8571, 0.5, 0.8571, 0.5714, 0.7857, 0.5714, 0.7857, 0.5, 0.7857, 0.1429, 0.7857, 0.2143, 0.7143, 0.2143, 0.7143, 0.1429, 0.8571, 0.1429, 0.8571, 0.2143, 0.7857, 0.2143, 0.7857, 0.1429, 0.8571, 0.2143, 0.8571, 0.2857, 0.7857, 0.2857, 0.7857, 0.2143, 0.7857, 0.8571, 0.75, 0.9286, 0.7143, 0.8571, 0.7857, 0.8571, 0.8214, 0.9286, 0.75, 0.9286, 0.8214, 0.9286, 0.7857, 1.0, 0.75, 0.9286, 0.7857, 0.5714, 0.7857, 0.6429, 0.7143, 0.6429, 0.7143, 0.5714, 0.8571, 0.5714, 0.8571, 0.6429, 0.7857, 0.6429, 0.7857, 0.5714, 0.8571, 0.6429, 0.8571, 0.7143, 0.7857, 0.7143, 0.7857, 0.6429, 0.7857, 0.2857, 0.7857, 0.3571, 0.7143, 0.3571, 0.7143, 0.2857, 0.8571, 0.2857, 0.8571, 0.3571, 0.7857, 0.3571, 0.7857, 0.2857, 0.8571, 0.3571, 0.8571, 0.4286, 0.7857, 0.4286, 0.7857, 0.3571, 0.75, 0.07143, 0.7857, 0.1429, 0.7143, 0.1429, 0.75, 0.07143, 0.8214, 0.07143, 0.7857, 0.1429, 0.8214, 0.07143, 0.8571, 0.1429, 0.7857, 0.1429, 0.9286, 0.7143, 0.9286, 0.7857, 0.8571, 0.7857, 0.8571, 0.7143, 1.0, 0.7143, 1.0, 0.7857, 0.9286, 0.7857, 0.9286, 0.7143, 1.0, 0.7857, 1.0, 0.8571, 0.9286, 0.8571, 0.9286, 0.7857, 0.9286, 0.4286, 0.9286, 0.5, 0.8571, 0.5, 0.8571, 0.4286, 1.0, 0.4286, 1.0, 0.5, 0.9286, 0.5, 0.9286, 0.4286, 1.0, 0.5, 1.0, 0.5714, 0.9286, 0.5714, 0.9286, 0.5, 0.9286, 0.1429, 0.9286, 0.2143, 0.8571, 0.2143, 0.8571, 0.1429, 1.0, 0.1429, 1.0, 0.2143, 0.9286, 0.2143, 0.9286, 0.1429, 1.0, 0.2143, 1.0, 0.2857, 0.9286, 0.2857, 0.9286, 0.2143, 0.9286, 0.8571, 0.8929, 0.9286, 0.8571, 0.8571, 0.9286, 0.8571, 0.9643, 0.9286, 0.8929, 0.9286, 0.9643, 0.9286, 0.9286, 1.0, 0.8929, 0.9286, 0.9286, 0.5714, 0.9286, 0.6429, 0.8571, 0.6429, 0.8571, 0.5714, 1.0, 0.5714, 1.0, 0.6429, 0.9286, 0.6429, 0.9286, 0.5714, 1.0, 0.6429, 1.0, 0.7143, 0.9286, 0.7143, 0.9286, 0.6429, 0.9286, 0.2857, 0.9286, 0.3571, 0.8571, 0.3571, 0.8571, 0.2857, 1.0, 0.2857, 1.0, 0.3571, 0.9286, 0.3571, 0.9286, 0.2857, 1.0, 0.3571, 1.0, 0.4286, 0.9286, 0.4286, 0.9286, 0.3571, 0.8929, 0.07143, 0.9286, 0.1429, 0.8571, 0.1429, 0.8929, 0.07143, 0.9643, 0.07143, 0.9286, 0.1429, 0.9643, 0.07143, 1.0, 0.1429, 0.9286, 0.1429, 0.07143, 0.1429, 0.07143, 0.2143, 2.98e-08, 0.2143, 0.0, 0.1429, 0.1429, 0.1429, 0.1429, 0.2143, 0.07143, 0.2143, 0.07143, 0.1429, 0.1429, 0.2143, 0.1429, 0.2857, 0.07143, 0.2857, 0.07143, 0.2143, 0.07143, 0.8571, 0.03571, 0.9286, 0.0, 0.8571, 0.07143, 0.8571, 0.1071, 0.9286, 0.03571, 0.9286, 0.1071, 0.9286, 0.07143, 1.0, 0.03571, 0.9286, 0.07143, 0.5714, 0.07143, 0.6429, 5.96e-08, 0.6429, 5.96e-08, 0.5714, 0.1429, 0.5714, 0.1429, 0.6429, 0.07143, 0.6429, 0.07143, 0.5714, 0.1429, 0.6429, 0.1429, 0.7143, 0.07143, 0.7143, 0.07143, 0.6429, 0.07143, 0.2857, 0.07143, 0.3571, 5.96e-08, 0.3571, 5.96e-08, 0.2857, 0.1429, 0.2857, 0.1429, 0.3571, 0.07143, 0.3571, 0.07143, 0.2857, 0.1429, 0.3571, 0.1429, 0.4286, 0.07143, 0.4286, 0.07143, 0.3571, 0.03571, 0.07143, 0.07143, 0.1429, 0.0, 0.1429, 0.03571, 0.07143, 0.1071, 0.07143, 0.07143, 0.1429, 0.1071, 0.07143, 0.1429, 0.1429, 0.07143, 0.1429, 0.07143, 0.7143, 0.07143, 0.7857, 2.98e-08, 0.7857, 5.96e-08, 0.7143, 0.1429, 0.7143, 0.1429, 0.7857, 0.07143, 0.7857, 0.07143, 0.7143, 0.1429, 0.7857, 0.1429, 0.8571, 0.07143, 0.8571, 0.07143, 0.7857, 0.07143, 0.4286, 0.07143, 0.5, 5.96e-08, 0.5, 5.96e-08, 0.4286, 0.1429, 0.4286, 0.1429, 0.5, 0.07143, 0.5, 0.07143, 0.4286, 0.1429, 0.5, 0.1429, 0.5714, 0.07143, 0.5714, 0.07143, 0.5, 0.2143, 0.8571, 0.1786, 0.9286, 0.1429, 0.8571, 0.2143, 0.8571, 0.25, 0.9286, 0.1786, 0.9286, 0.25, 0.9286, 0.2143, 1.0, 0.1786, 0.9286, 0.2143, 0.5714, 0.2143, 0.6429, 0.1429, 0.6429, 0.1429, 0.5714, 0.2857, 0.5714, 0.2857, 0.6429, 0.2143, 0.6429, 0.2143, 0.5714, 0.2857, 0.6429, 0.2857, 0.7143, 0.2143, 0.7143, 0.2143, 0.6429, 0.2143, 0.2857, 0.2143, 0.3571, 0.1429, 0.3571, 0.1429, 0.2857, 0.2857, 0.2857, 0.2857, 0.3571, 0.2143, 0.3571, 0.2143, 0.2857, 0.2857, 0.3571, 0.2857, 0.4286, 0.2143, 0.4286, 0.2143, 0.3571, 0.1786, 0.07143, 0.2143, 0.1429, 0.1429, 0.1429, 0.1786, 0.07143, 0.25, 0.07143, 0.2143, 0.1429, 0.25, 0.07143, 0.2857, 0.1429, 0.2143, 0.1429, 0.2143, 0.7143, 0.2143, 0.7857, 0.1429, 0.7857, 0.1429, 0.7143, 0.2857, 0.7143, 0.2857, 0.7857, 0.2143, 0.7857, 0.2143, 0.7143, 0.2857, 0.7857, 0.2857, 0.8571, 0.2143, 0.8571, 0.2143, 0.7857, 0.2143, 0.4286, 0.2143, 0.5, 0.1429, 0.5, 0.1429, 0.4286, 0.2857, 0.4286, 0.2857, 0.5, 0.2143, 0.5, 0.2143, 0.4286, 0.2857, 0.5, 0.2857, 0.5714, 0.2143, 0.5714, 0.2143, 0.5, 0.2143, 0.1429, 0.2143, 0.2143, 0.1429, 0.2143, 0.1429, 0.1429, 0.2857, 0.1429, 0.2857, 0.2143, 0.2143, 0.2143, 0.2143, 0.1429, 0.2857, 0.2143, 0.2857, 0.2857, 0.2143, 0.2857, 0.2143, 0.2143, 0.3571, 0.5714, 0.3571, 0.6429, 0.2857, 0.6429, 0.2857, 0.5714, 0.4286, 0.5714, 0.4286, 0.6429, 0.3571, 0.6429, 0.3571, 0.5714, 0.4286, 0.6429, 0.4286, 0.7143, 0.3571, 0.7143, 0.3571, 0.6429, 0.3571, 0.2857, 0.3571, 0.3571, 0.2857, 0.3571, 0.2857, 0.2857, 0.4286, 0.2857, 0.4286, 0.3571, 0.3571, 0.3571, 0.3571, 0.2857, 0.4286, 0.3571, 0.4286, 0.4286, 0.3571, 0.4286, 0.3571, 0.3571, 0.3214, 0.07143, 0.3571, 0.1429, 0.2857, 0.1429, 0.3214, 0.07143, 0.3929, 0.07143, 0.3571, 0.1429, 0.3929, 0.07143, 0.4286, 0.1429, 0.3571, 0.1429, 0.3571, 0.7143, 0.3571, 0.7857, 0.2857, 0.7857, 0.2857, 0.7143, 0.4286, 0.7143, 0.4286, 0.7857, 0.3571, 0.7857, 0.3571, 0.7143, 0.4286, 0.7857, 0.4286, 0.8571, 0.3571, 0.8571, 0.3571, 0.7857, 0.3571, 0.4286, 0.3571, 0.5, 0.2857, 0.5, 0.2857, 0.4286, 0.4286, 0.4286, 0.4286, 0.5, 0.3571, 0.5, 0.3571, 0.4286, 0.4286, 0.5, 0.4286, 0.5714, 0.3571, 0.5714, 0.3571, 0.5, 0.3571, 0.1429, 0.3571, 0.2143, 0.2857, 0.2143, 0.2857, 0.1429, 0.4286, 0.1429, 0.4286, 0.2143, 0.3571, 0.2143, 0.3571, 0.1429, 0.4286, 0.2143, 0.4286, 0.2857, 0.3571, 0.2857, 0.3571, 0.2143, 0.3571, 0.8571, 0.3214, 0.9286, 0.2857, 0.8571, 0.3571, 0.8571, 0.3929, 0.9286, 0.3214, 0.9286, 0.3929, 0.9286, 0.3571, 1.0, 0.3214, 0.9286, 0.4643, 0.07143, 0.5, 0.1429, 0.4286, 0.1429, 0.4643, 0.07143, 0.5357, 0.07143, 0.5, 0.1429, 0.5357, 0.07143, 0.5714, 0.1429, 0.5, 0.1429, 0.5, 0.7143, 0.5, 0.7857, 0.4286, 0.7857, 0.4286, 0.7143, 0.5714, 0.7143, 0.5714, 0.7857, 0.5, 0.7857, 0.5, 0.7143, 0.5714, 0.7857, 0.5714, 0.8571, 0.5, 0.8571, 0.5, 0.7857, 0.5, 0.4286, 0.5, 0.5, 0.4286, 0.5, 0.4286, 0.4286, 0.5714, 0.4286, 0.5714, 0.5, 0.5, 0.5, 0.5, 0.4286, 0.5714, 0.5, 0.5714, 0.5714, 0.5, 0.5714, 0.5, 0.5, 0.5, 0.1429, 0.5, 0.2143, 0.4286, 0.2143, 0.4286, 0.1429, 0.5714, 0.1429, 0.5714, 0.2143, 0.5, 0.2143, 0.5, 0.1429, 0.5714, 0.2143, 0.5714, 0.2857, 0.5, 0.2857, 0.5, 0.2143, 0.5, 0.8571, 0.4643, 0.9286, 0.4286, 0.8571, 0.5, 0.8571, 0.5357, 0.9286, 0.4643, 0.9286, 0.5357, 0.9286, 0.5, 1.0, 0.4643, 0.9286, 0.5, 0.5714, 0.5, 0.6429, 0.4286, 0.6429, 0.4286, 0.5714, 0.5714, 0.5714, 0.5714, 0.6429, 0.5, 0.6429, 0.5, 0.5714, 0.5714, 0.6429, 0.5714, 0.7143, 0.5, 0.7143, 0.5, 0.6429, 0.5, 0.2857, 0.5, 0.3571, 0.4286, 0.3571, 0.4286, 0.2857, 0.5714, 0.2857, 0.5714, 0.3571, 0.5, 0.3571, 0.5, 0.2857, 0.5714, 0.3571, 0.5714, 0.4286, 0.5, 0.4286, 0.5, 0.3571, 0.6429, 0.5714, 0.6429, 0.6429, 0.5714, 0.6429, 0.5714, 0.5714, 0.7143, 0.5714, 0.7143, 0.6429, 0.6429, 0.6429, 0.6429, 0.5714, 0.7143, 0.6429, 0.7143, 0.7143, 0.6429, 0.7143, 0.6429, 0.6429, 0.6429, 0.2857, 0.6429, 0.3571, 0.5714, 0.3571, 0.5714, 0.2857, 0.7143, 0.2857, 0.7143, 0.3571, 0.6429, 0.3571, 0.6429, 0.2857, 0.7143, 0.3571, 0.7143, 0.4286, 0.6429, 0.4286, 0.6429, 0.3571, 0.6071, 0.07143, 0.6429, 0.1429, 0.5714, 0.1429, 0.6071, 0.07143, 0.6786, 0.07143, 0.6429, 0.1429, 0.6786, 0.07143, 0.7143, 0.1429, 0.6429, 0.1429, 0.6429, 0.7143, 0.6429, 0.7857, 0.5714, 0.7857, 0.5714, 0.7143, 0.7143, 0.7143, 0.7143, 0.7857, 0.6429, 0.7857, 0.6429, 0.7143, 0.7143, 0.7857, 0.7143, 0.8571, 0.6429, 0.8571, 0.6429, 0.7857, 0.6429, 0.4286, 0.6429, 0.5, 0.5714, 0.5, 0.5714, 0.4286, 0.7143, 0.4286, 0.7143, 0.5, 0.6429, 0.5, 0.6429, 0.4286, 0.7143, 0.5, 0.7143, 0.5714, 0.6429, 0.5714, 0.6429, 0.5, 0.6429, 0.1429, 0.6429, 0.2143, 0.5714, 0.2143, 0.5714, 0.1429, 0.7143, 0.1429, 0.7143, 0.2143, 0.6429, 0.2143, 0.6429, 0.1429, 0.7143, 0.2143, 0.7143, 0.2857, 0.6429, 0.2857, 0.6429, 0.2143, 0.6429, 0.8571, 0.6071, 0.9286, 0.5714, 0.8571, 0.6429, 0.8571, 0.6786, 0.9286, 0.6071, 0.9286, 0.6786, 0.9286, 0.6429, 1.0, 0.6071, 0.9286])
me_sphere.use_remesh_fix_poles = True
me_sphere.use_remesh_preserve_attributes = False
me_sphere.use_mirror_vertex_groups = False
me_sphere.update()
me_cube_007 = bpy.data.meshes.new('Cube.007')
me_cube_007.from_pydata([(-1.0, 0.3421, -1.302), (1.0, -0.3486, -1.302), (1.0, 0.3421, -1.302), (-1.0, 0.3421, 1.152), (1.0, 0.3421, 1.152), (1.0, -0.3486, 1.152), (-0.7846, 0.3421, -1.302), (-0.8453, -0.3486, -1.302), (-0.8453, -0.3486, 1.152), (-0.7846, 0.3421, 1.152), (-1.0, -0.1213, -1.302), (1.0, 0.0062, -1.302), (1.0, 0.0062, 1.152), (-1.0, -0.1213, 1.152), (-0.7846, 0.006201, -1.302)], [], [(14, 11, 1, 7), (11, 12, 5, 1), (6, 9, 4, 2), (10, 13, 3, 0), (0, 3, 9, 6), (1, 5, 8, 7), (7, 10, 14), (0, 6, 14, 10), (13, 10, 7, 8), (2, 4, 12, 11), (6, 2, 11, 14), (8, 5, 12, 4, 9, 3, 13)])
me_cube_007.polygons.foreach_set('use_smooth', [True] * 12)
_uv = me_cube_007.uv_layers.new(name='UVMap')
_uv.uv.foreach_set('vector', [0.3048, 0.9341, 0.3048, 0.4952, 0.3679, 0.4952, 0.3679, 0.9341, 0.6545, 0.4903, 0.6545, 0.8719, 0.5914, 0.8719, 0.5914, 0.4903, 0.8472, 0.4375, 0.4236, 0.4375, 0.4236, 2.932e-08, 0.8472, 0.0, 0.7292, 0.8719, 0.7292, 0.4903, 0.789, 0.4903, 0.789, 0.8719, 0.8472, 0.4903, 0.4236, 0.4903, 0.4236, 0.4375, 0.8472, 0.4375, 0.4236, 0.4952, 3.255e-08, 0.4952, 0.0, 0.05828, 0.4236, 0.05828, 0.3679, 0.9341, 0.3048, 0.9871, 0.3048, 0.9341, 0.245, 0.9871, 0.245, 0.9341, 0.3048, 0.9341, 0.3048, 0.9871, 0.0, 7.331e-08, 0.4236, 0.0, 0.4236, 0.05828, 0.0, 0.05828, 0.7143, 0.4903, 0.7143, 0.8719, 0.6545, 0.8719, 0.6545, 0.4903, 0.245, 0.9341, 0.245, 0.4952, 0.3048, 0.4952, 0.3048, 0.9341, 0.0, 0.05828, 3.255e-08, 0.4952, 0.6545, 0.8719, 0.7143, 0.8719, 0.4236, 0.4375, 0.4236, 0.4903, 0.7292, 0.4903])
me_cube_007.use_remesh_fix_poles = True
me_cube_007.use_remesh_preserve_attributes = False
me_cube_007.use_mirror_vertex_groups = False
me_cube_007.update()

# ---- objects
ob_cartridge = bpy.data.objects.new('Cartridge', me_cube_001)
ob_cartridgeslot = bpy.data.objects.new('CartridgeSlot', me_cube_005)
ob_cartridge_002 = bpy.data.objects.new('Cartridge.002', me_cube_006)
ob_cover = bpy.data.objects.new('Cover', me_plane)
ob_light = bpy.data.objects.new('Light', me_sphere)
ob_cartridgeslotbase = bpy.data.objects.new('CartridgeSlotBase', me_cube_007)

# ---- transforms, parenting, visibility, modifiers, constraints
ob_cartridge.location = (-0.168, 1.188, 3.382)
ob_cartridge.lineart.crease_threshold = 0.0
_m = ob_cartridge.modifiers.new('Bevel', 'BEVEL')
_m.segments = 3
_m.limit_method = 'NONE'
ob_cartridgeslot.location = (0.07271, 0.0, 0.2391)
ob_cartridgeslot.rotation_euler = (1.571, 3.142, 4.712)
ob_cartridgeslot.lineart.crease_threshold = 0.0
_m = ob_cartridgeslot.modifiers.new('Bevel', 'BEVEL')
_m.segments = 3
_m.limit_method = 'NONE'
_m = ob_cartridgeslot.modifiers.new('Boolean', 'BOOLEAN')
_m.object = ob_cartridge_002
_m.solver = 'FAST'
_m = ob_cartridgeslot.modifiers.new('Auto Smooth', 'NODES')
_m.node_group = ng_auto_smooth
_gi = [s.identifier for s in ng_auto_smooth.interface.items_tree if s.item_type == 'SOCKET' and s.in_out == 'INPUT']
_m[_gi[1]] = 0.5236  # Angle
ob_cartridge_002.location = (0.09729, 0.0, 1.176)
ob_cartridge_002.scale = (1.035, 1.035, 1.035)
ob_cartridge_002.lineart.crease_threshold = 0.0
_m = ob_cartridge_002.modifiers.new('Bevel', 'BEVEL')
_m.segments = 3
_m.limit_method = 'NONE'
ob_cover.location = (0.0, 0.0, 0.5579)
ob_cover.scale = (1.124, 0.4755, 1.0)
ob_cover.lineart.crease_threshold = 0.0
ob_light.location = (-1.329, -0.6892, 0.6397)
ob_light.scale = (0.09465, 0.09465, 0.09465)
ob_light.lineart.crease_threshold = 0.0
ob_cartridgeslotbase.location = (0.0, 0.0, 0.2391)
ob_cartridgeslotbase.rotation_euler = (1.571, 3.142, 4.712)
ob_cartridgeslotbase.lineart.crease_threshold = 0.0
_m = ob_cartridgeslotbase.modifiers.new('Bevel', 'BEVEL')
_m.segments = 3
_m.limit_method = 'NONE'
_m.angle_limit = 1.033
_m = ob_cartridgeslotbase.modifiers.new('Boolean', 'BOOLEAN')
_m.object = ob_cartridge_002
_m.solver = 'FAST'
_m = ob_cartridgeslotbase.modifiers.new('Auto Smooth', 'NODES')
_m.node_group = ng_auto_smooth
_gi = [s.identifier for s in ng_auto_smooth.interface.items_tree if s.item_type == 'SOCKET' and s.in_out == 'INPUT']
_m[_gi[1]] = 0.5236  # Angle

# ---- collection membership
col_collection.objects.link(ob_cartridge)
col_collection.objects.link(ob_cartridgeslot)
col_collection.objects.link(ob_cartridge_002)
col_collection.objects.link(ob_cover)
col_collection.objects.link(ob_light)
col_collection.objects.link(ob_cartridgeslotbase)

# ---- scene / render settings (as saved in the file)
scene.frame_start = 1; scene.frame_end = 250; scene.frame_set(1)
scene.render.engine = 'BLENDER_EEVEE_NEXT'
scene.cycles.use_denoising = False
scene.cycles.samples = 128
scene.cycles.sampling_pattern = 'TABULATED_SOBOL'
scene.cycles.use_adaptive_sampling = False
scene.cycles.use_light_tree = False
scene.view_settings.view_transform = 'Filmic'
bpy.context.view_layer.update()

# ---- added for rendering (the .blend has no active camera and no usable light): camera, sun
cam_auto = bpy.data.cameras.new('AutoCamera')
cam_auto.lens = 50.0
cam_auto.sensor_width = 36.0
cam_auto.clip_end = 1000.0
ob_auto_camera = bpy.data.objects.new('AutoCamera', cam_auto)
scene.collection.objects.link(ob_auto_camera)
ob_auto_camera.location = (5.37747, -6.42069, 6.515)
ob_auto_camera.rotation_euler = (1.09748, -7.21219e-08, 0.694738)
scene.camera = ob_auto_camera
light_auto_sun = bpy.data.lights.new('AutoSun', 'SUN')
light_auto_sun.energy = 3.0
light_auto_sun.angle = 0.0523599
ob_auto_sun = bpy.data.objects.new('AutoSun', light_auto_sun)
scene.collection.objects.link(ob_auto_sun)
ob_auto_sun.rotation_euler = (0.872665, 0.174533, 0.523599)
bpy.context.view_layer.update()
